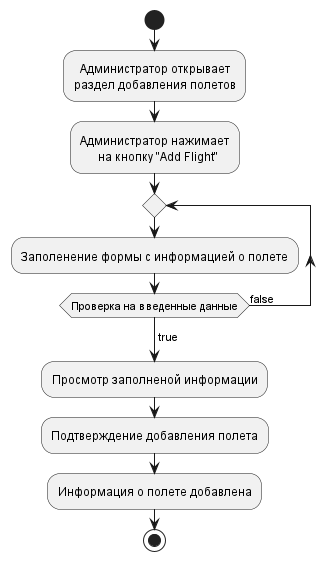

The diagram above was rendered by PlantUML. Its source (embedded in the PNG):
@startuml
'https://plantuml.com/activity-diagram-beta

start
:  Администратор открывает
раздел добавления полетов;
:Администратор нажимает
      на кнопку "Add Flight";
repeat
:Заполенение формы с информацией о полете;
repeat while (Проверка на введенные данные) is (false)
 ->true;
:Просмотр заполненой информации;
:Подтверждение добавления полета;
:Информация о полете добавлена;
stop

@enduml